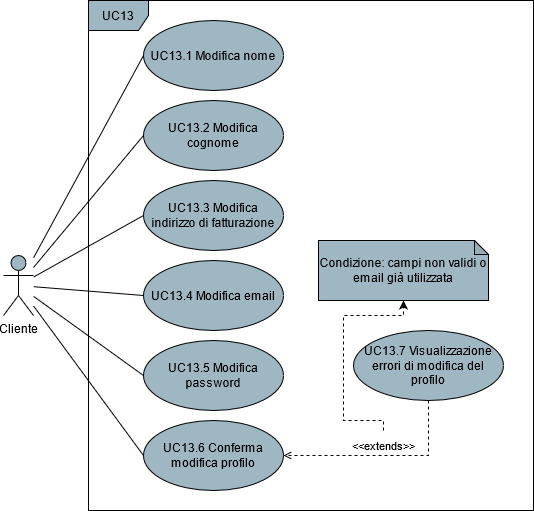

The diagram above was exported from draw.io. Its source (the exported page's mxGraphModel, read from the mxfile embedded in the PNG):
<mxGraphModel dx="1278" dy="547" grid="1" gridSize="10" guides="1" tooltips="1" connect="1" arrows="1" fold="1" page="1" pageScale="1" pageWidth="850" pageHeight="1100" math="0" shadow="0">
  <root>
    <mxCell id="0" />
    <mxCell id="1" parent="0" />
    <mxCell id="91bnOnWIWstpu17TpPb4-4" style="rounded=0;orthogonalLoop=1;jettySize=auto;html=1;entryX=0;entryY=0.5;entryDx=0;entryDy=0;endArrow=none;endFill=0;" parent="1" source="91bnOnWIWstpu17TpPb4-1" target="91bnOnWIWstpu17TpPb4-3" edge="1">
      <mxGeometry relative="1" as="geometry" />
    </mxCell>
    <mxCell id="bLCyY0Xk3GY4FDAfaLq9-7" style="edgeStyle=none;rounded=0;orthogonalLoop=1;jettySize=auto;html=1;entryX=0;entryY=0.5;entryDx=0;entryDy=0;endArrow=none;endFill=0;" parent="1" source="91bnOnWIWstpu17TpPb4-1" target="bLCyY0Xk3GY4FDAfaLq9-1" edge="1">
      <mxGeometry relative="1" as="geometry" />
    </mxCell>
    <mxCell id="bLCyY0Xk3GY4FDAfaLq9-8" style="edgeStyle=none;rounded=0;orthogonalLoop=1;jettySize=auto;html=1;entryX=0;entryY=0.5;entryDx=0;entryDy=0;endArrow=none;endFill=0;" parent="1" source="91bnOnWIWstpu17TpPb4-1" target="bLCyY0Xk3GY4FDAfaLq9-2" edge="1">
      <mxGeometry relative="1" as="geometry" />
    </mxCell>
    <mxCell id="bLCyY0Xk3GY4FDAfaLq9-9" style="edgeStyle=none;rounded=0;orthogonalLoop=1;jettySize=auto;html=1;entryX=0;entryY=0.5;entryDx=0;entryDy=0;endArrow=none;endFill=0;" parent="1" source="91bnOnWIWstpu17TpPb4-1" target="bLCyY0Xk3GY4FDAfaLq9-3" edge="1">
      <mxGeometry relative="1" as="geometry" />
    </mxCell>
    <mxCell id="bLCyY0Xk3GY4FDAfaLq9-10" style="edgeStyle=none;rounded=0;orthogonalLoop=1;jettySize=auto;html=1;entryX=0;entryY=0.5;entryDx=0;entryDy=0;endArrow=none;endFill=0;" parent="1" source="91bnOnWIWstpu17TpPb4-1" target="bLCyY0Xk3GY4FDAfaLq9-4" edge="1">
      <mxGeometry relative="1" as="geometry" />
    </mxCell>
    <mxCell id="LM53cE3LVxq1-0tUH7He-2" style="rounded=0;orthogonalLoop=1;jettySize=auto;html=1;entryX=0;entryY=0.5;entryDx=0;entryDy=0;endArrow=none;endFill=0;endSize=10;" parent="1" source="91bnOnWIWstpu17TpPb4-1" target="LM53cE3LVxq1-0tUH7He-1" edge="1">
      <mxGeometry relative="1" as="geometry" />
    </mxCell>
    <mxCell id="91bnOnWIWstpu17TpPb4-1" value="Cliente" style="shape=umlActor;verticalLabelPosition=bottom;verticalAlign=top;html=1;fillColor=#9FB6C3;" parent="1" vertex="1">
      <mxGeometry x="190" y="475" width="30" height="60" as="geometry" />
    </mxCell>
    <mxCell id="91bnOnWIWstpu17TpPb4-2" value="UC13" style="shape=umlFrame;whiteSpace=wrap;html=1;fillColor=#9FB6C3;" parent="1" vertex="1">
      <mxGeometry x="275" y="220" width="445" height="510" as="geometry" />
    </mxCell>
    <mxCell id="91bnOnWIWstpu17TpPb4-3" value="UC13.1 Modifica nome" style="ellipse;whiteSpace=wrap;html=1;fillColor=#9FB6C3;" parent="1" vertex="1">
      <mxGeometry x="330" y="240" width="140" height="70" as="geometry" />
    </mxCell>
    <mxCell id="bLCyY0Xk3GY4FDAfaLq9-1" value="UC13.2 Modifica cognome" style="ellipse;whiteSpace=wrap;html=1;fillColor=#9FB6C3;" parent="1" vertex="1">
      <mxGeometry x="330" y="320" width="140" height="70" as="geometry" />
    </mxCell>
    <mxCell id="bLCyY0Xk3GY4FDAfaLq9-2" value="UC13.3 Modifica&lt;br&gt;indirizzo di fatturazione" style="ellipse;whiteSpace=wrap;html=1;fillColor=#9FB6C3;" parent="1" vertex="1">
      <mxGeometry x="330" y="400" width="140" height="70" as="geometry" />
    </mxCell>
    <mxCell id="bLCyY0Xk3GY4FDAfaLq9-3" value="UC13.4 Modifica email" style="ellipse;whiteSpace=wrap;html=1;fillColor=#9FB6C3;" parent="1" vertex="1">
      <mxGeometry x="330" y="480" width="140" height="70" as="geometry" />
    </mxCell>
    <mxCell id="bLCyY0Xk3GY4FDAfaLq9-4" value="UC13.6 Conferma modifica profilo" style="ellipse;whiteSpace=wrap;html=1;fillColor=#9FB6C3;" parent="1" vertex="1">
      <mxGeometry x="330" y="640" width="140" height="70" as="geometry" />
    </mxCell>
    <mxCell id="JuWAqdXWm7eo5UUlqVex-5" value="&amp;lt;&amp;lt;extends&amp;gt;&amp;gt;" style="edgeStyle=orthogonalEdgeStyle;rounded=0;orthogonalLoop=1;jettySize=auto;html=1;exitX=0.5;exitY=1;exitDx=0;exitDy=0;entryX=1;entryY=0.5;entryDx=0;entryDy=0;endArrow=open;endFill=0;dashed=1;verticalAlign=bottom;align=center;" parent="1" source="JuWAqdXWm7eo5UUlqVex-1" target="bLCyY0Xk3GY4FDAfaLq9-4" edge="1">
      <mxGeometry relative="1" as="geometry" />
    </mxCell>
    <mxCell id="JuWAqdXWm7eo5UUlqVex-1" value="UC13.7 Visualizzazione errori di modifica del profilo" style="ellipse;whiteSpace=wrap;html=1;fillColor=#9FB6C3;" parent="1" vertex="1">
      <mxGeometry x="540" y="550" width="150" height="70" as="geometry" />
    </mxCell>
    <mxCell id="JuWAqdXWm7eo5UUlqVex-3" value="Condizione: campi non validi o email già utilizzata" style="shape=note;whiteSpace=wrap;html=1;backgroundOutline=1;darkOpacity=0.05;size=14;fillColor=#9FB6C3;" parent="1" vertex="1">
      <mxGeometry x="505" y="460" width="170" height="60" as="geometry" />
    </mxCell>
    <mxCell id="JuWAqdXWm7eo5UUlqVex-6" value="" style="endArrow=classic;html=1;dashed=1;align=center;entryX=0.5;entryY=1;entryDx=0;entryDy=0;entryPerimeter=0;edgeStyle=orthogonalEdgeStyle;rounded=0;" parent="1" target="JuWAqdXWm7eo5UUlqVex-3" edge="1">
      <mxGeometry width="50" height="50" relative="1" as="geometry">
        <mxPoint x="570" y="650" as="sourcePoint" />
        <mxPoint x="430" y="560" as="targetPoint" />
        <Array as="points">
          <mxPoint x="570" y="640" />
          <mxPoint x="530" y="640" />
          <mxPoint x="530" y="535" />
          <mxPoint x="590" y="535" />
        </Array>
      </mxGeometry>
    </mxCell>
    <mxCell id="LM53cE3LVxq1-0tUH7He-1" value="UC13.5 Modifica password" style="ellipse;whiteSpace=wrap;html=1;fillColor=#9FB6C3;" parent="1" vertex="1">
      <mxGeometry x="330" y="560" width="140" height="70" as="geometry" />
    </mxCell>
  </root>
</mxGraphModel>